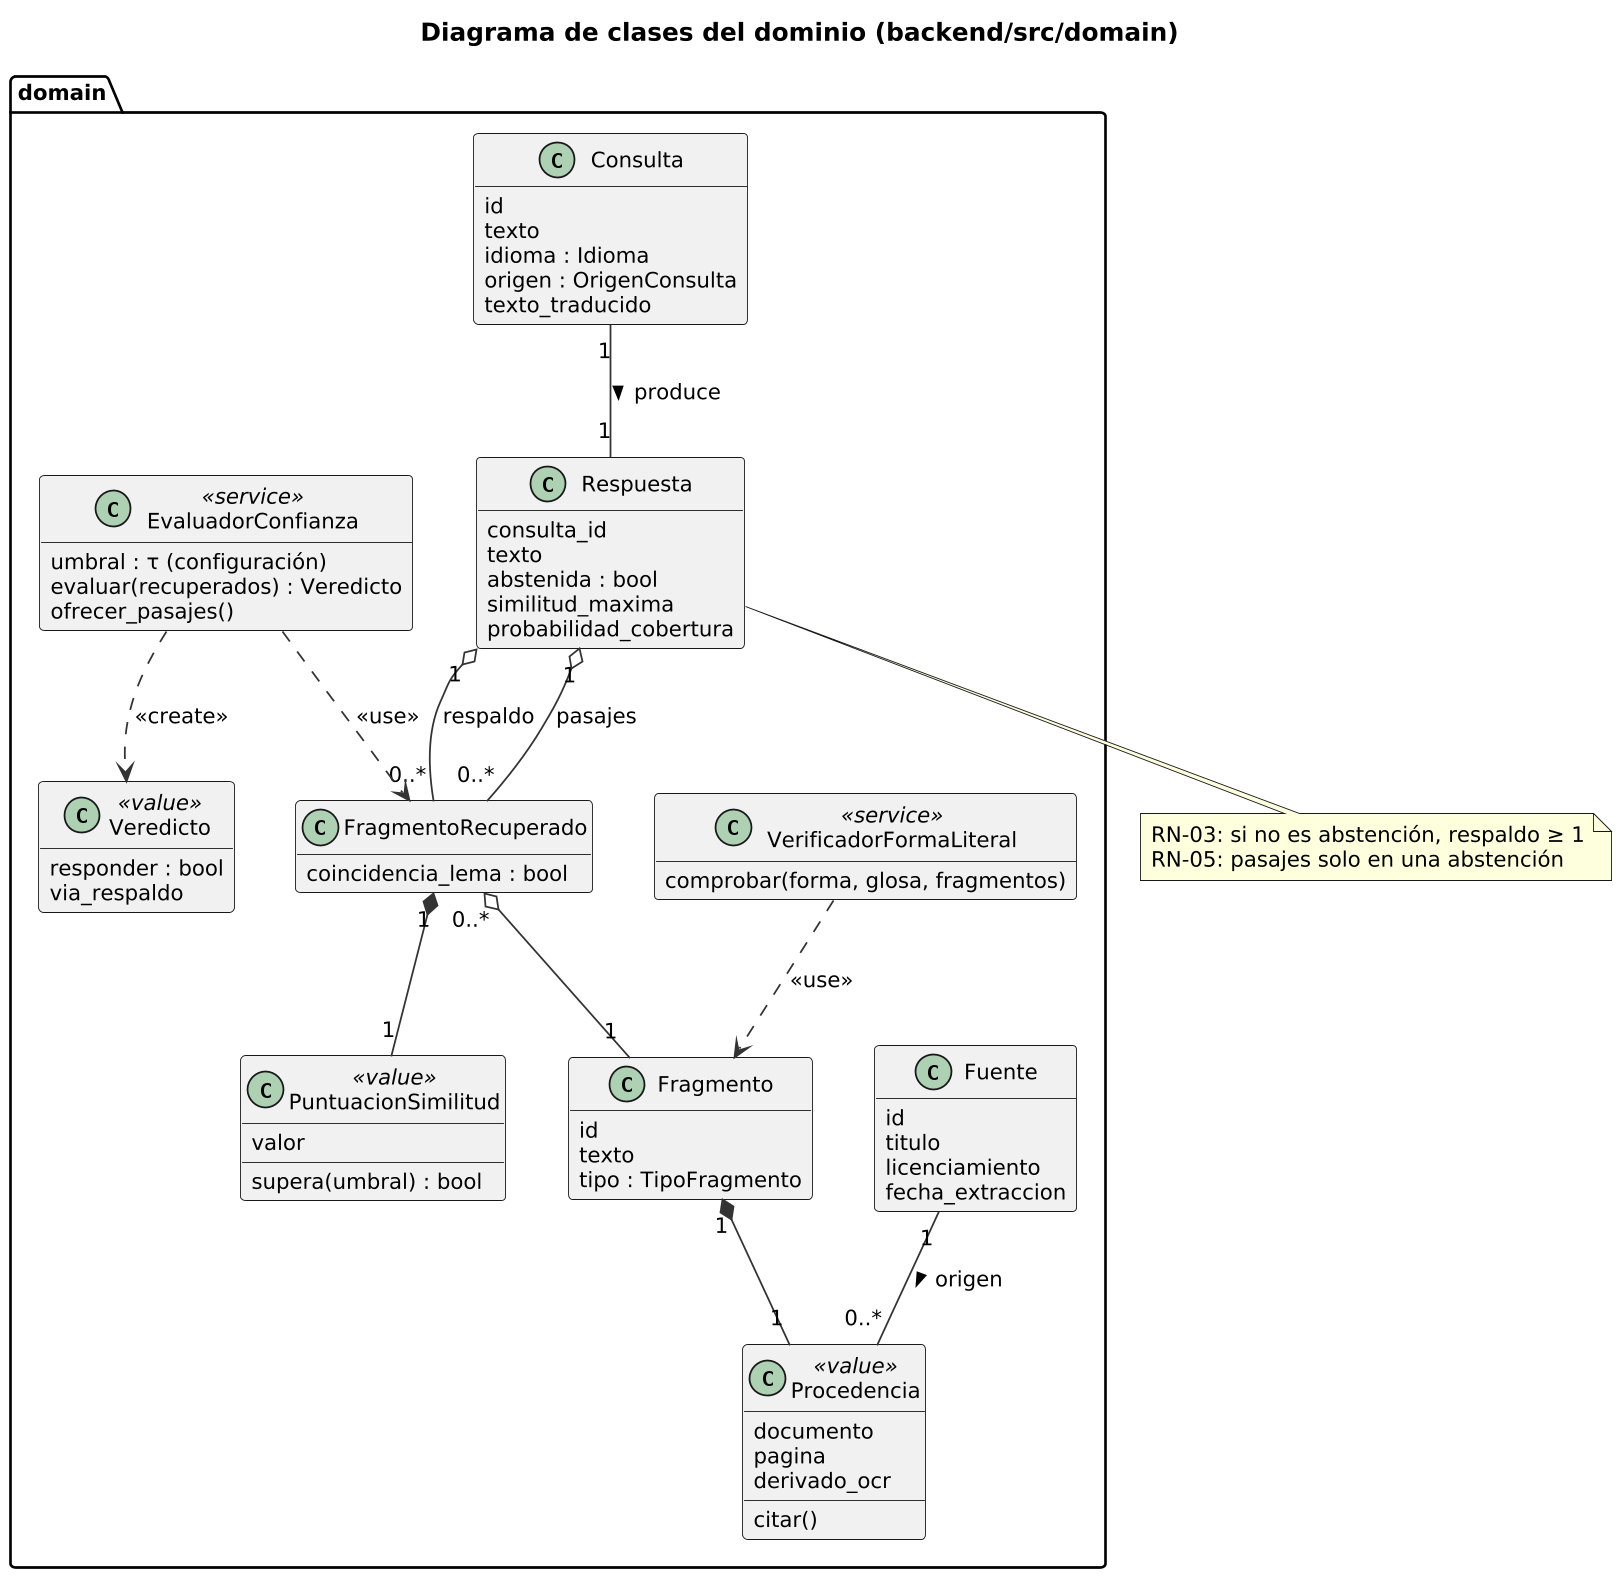

The diagram above was rendered by PlantUML. Its source (embedded in the PNG):
@startuml
!include common.iuml
title Diagrama de clases del dominio (backend/src/domain)
hide empty members
package "domain" {
  class Consulta {
    id
    texto
    idioma : Idioma
    origen : OrigenConsulta
    texto_traducido
  }
  class Respuesta {
    consulta_id
    texto
    abstenida : bool
    similitud_maxima
    probabilidad_cobertura
  }
  class Fragmento {
    id
    texto
    tipo : TipoFragmento
  }
  class FragmentoRecuperado {
    coincidencia_lema : bool
  }
  class Fuente {
    id
    titulo
    licenciamiento
    fecha_extraccion
  }
  class Procedencia <<value>> {
    documento
    pagina
    derivado_ocr
    citar()
  }
  class PuntuacionSimilitud <<value>> {
    valor
    supera(umbral) : bool
  }
  class Veredicto <<value>> {
    responder : bool
    via_respaldo
  }
  class EvaluadorConfianza <<service>> {
    umbral : τ (configuración)
    evaluar(recuperados) : Veredicto
    ofrecer_pasajes()
  }
  class VerificadorFormaLiteral <<service>> {
    comprobar(forma, glosa, fragmentos)
  }
}
Fragmento "1" *-- "1" Procedencia
Fuente "1" -- "0..*" Procedencia : origen >
FragmentoRecuperado "0..*" o-- "1" Fragmento
FragmentoRecuperado "1" *-- "1" PuntuacionSimilitud
Consulta "1" -- "1" Respuesta : produce >
Respuesta "1" o-- "0..*" FragmentoRecuperado : respaldo
Respuesta "1" o-- "0..*" FragmentoRecuperado : pasajes
EvaluadorConfianza ..> FragmentoRecuperado : <<use>>
EvaluadorConfianza ..> Veredicto : <<create>>
VerificadorFormaLiteral ..> Fragmento : <<use>>
note bottom of Respuesta
  RN-03: si no es abstención, respaldo ≥ 1
  RN-05: pasajes solo en una abstención
end note
@enduml